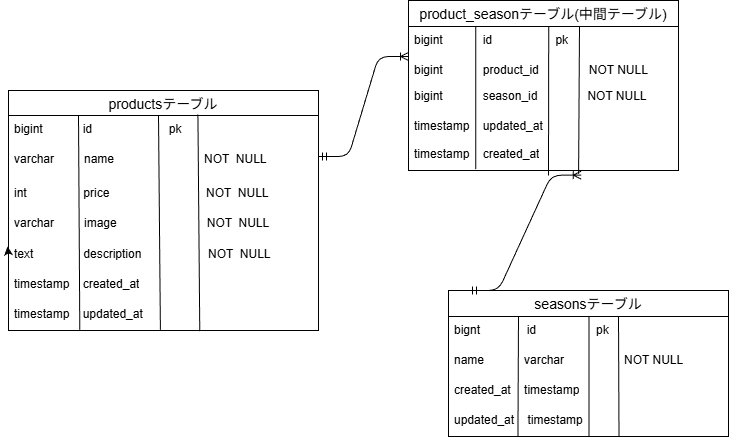

The diagram above was exported from draw.io. Its source (the exported page's mxGraphModel, read from the mxfile embedded in the PNG):
<mxGraphModel dx="990" dy="499" grid="1" gridSize="10" guides="1" tooltips="1" connect="1" arrows="0" fold="1" page="1" pageScale="1" pageWidth="827" pageHeight="1169" math="0" shadow="0">
  <root>
    <mxCell id="0" />
    <mxCell id="1" parent="0" />
    <mxCell id="15" value="productsテーブル" style="swimlane;fontStyle=0;childLayout=stackLayout;horizontal=1;startSize=25;horizontalStack=0;resizeParent=1;resizeParentMax=0;resizeLast=0;collapsible=1;marginBottom=0;align=center;fontSize=14;shadow=0;" parent="1" vertex="1">
      <mxGeometry x="80" y="410" width="310" height="240" as="geometry">
        <mxRectangle x="270" y="430" width="60" height="30" as="alternateBounds" />
      </mxGeometry>
    </mxCell>
    <mxCell id="16" value="bigint&amp;nbsp; &amp;nbsp; &amp;nbsp; &amp;nbsp; &amp;nbsp; &amp;nbsp; id&amp;nbsp; &amp;nbsp; &amp;nbsp; &amp;nbsp; &amp;nbsp; &amp;nbsp; &amp;nbsp; &amp;nbsp; &amp;nbsp; &amp;nbsp; &amp;nbsp; &amp;nbsp;pk&amp;nbsp; &amp;nbsp; &amp;nbsp; &amp;nbsp; &amp;nbsp; &amp;nbsp;&amp;nbsp;" style="text;strokeColor=none;fillColor=none;spacingLeft=4;spacingRight=4;overflow=hidden;rotatable=0;points=[[0,0.5],[1,0.5]];portConstraint=eastwest;fontSize=12;whiteSpace=wrap;html=1;" parent="15" vertex="1">
      <mxGeometry y="25" width="310" height="30" as="geometry" />
    </mxCell>
    <mxCell id="44" value="" style="endArrow=none;html=1;rounded=0;entryX=0.245;entryY=0.078;entryDx=0;entryDy=0;entryPerimeter=0;exitX=0.49;exitY=0.978;exitDx=0;exitDy=0;exitPerimeter=0;" edge="1" parent="15" source="22">
      <mxGeometry relative="1" as="geometry">
        <mxPoint x="152" y="235" as="sourcePoint" />
        <mxPoint x="150" y="25" as="targetPoint" />
        <Array as="points" />
      </mxGeometry>
    </mxCell>
    <mxCell id="17" value="varchar&amp;nbsp; &amp;nbsp; &amp;nbsp; &amp;nbsp; &amp;nbsp;name&amp;nbsp; &amp;nbsp; &amp;nbsp; &amp;nbsp; &amp;nbsp; &amp;nbsp; &amp;nbsp; &amp;nbsp; &amp;nbsp; &amp;nbsp; &amp;nbsp; &amp;nbsp; &amp;nbsp; &amp;nbsp;&lt;span style=&quot;color: rgb(0, 0, 0);&quot;&gt;NOT&amp;nbsp; NULL&amp;nbsp;&lt;/span&gt;" style="text;strokeColor=none;fillColor=none;spacingLeft=4;spacingRight=4;overflow=hidden;rotatable=0;points=[[0,0.5],[1,0.5]];portConstraint=eastwest;fontSize=12;whiteSpace=wrap;html=1;" parent="15" vertex="1">
      <mxGeometry y="55" width="310" height="34" as="geometry" />
    </mxCell>
    <mxCell id="43" value="" style="endArrow=none;html=1;rounded=0;entryX=0.245;entryY=0.078;entryDx=0;entryDy=0;entryPerimeter=0;exitX=0.23;exitY=0.978;exitDx=0;exitDy=0;exitPerimeter=0;" edge="1" parent="15" source="22">
      <mxGeometry relative="1" as="geometry">
        <mxPoint x="73.09999999999995" y="234.98999999999992" as="sourcePoint" />
        <mxPoint x="70.00000000000004" y="25.000000000000032" as="targetPoint" />
        <Array as="points" />
      </mxGeometry>
    </mxCell>
    <mxCell id="19" value="int&amp;nbsp; &amp;nbsp; &amp;nbsp; &amp;nbsp; &amp;nbsp; &amp;nbsp; &amp;nbsp; &amp;nbsp; &amp;nbsp;price&amp;nbsp; &amp;nbsp; &amp;nbsp; &amp;nbsp; &amp;nbsp; &amp;nbsp; &amp;nbsp; &amp;nbsp; &amp;nbsp; &amp;nbsp; &amp;nbsp; &amp;nbsp; &amp;nbsp; &amp;nbsp; &amp;nbsp;&lt;span style=&quot;color: rgb(0, 0, 0);&quot;&gt;NOT&amp;nbsp; NULL&amp;nbsp;&lt;/span&gt;" style="text;strokeColor=none;fillColor=none;spacingLeft=4;spacingRight=4;overflow=hidden;rotatable=0;points=[[0,0.5],[1,0.5]];portConstraint=eastwest;fontSize=12;whiteSpace=wrap;html=1;" parent="15" vertex="1">
      <mxGeometry y="89" width="310" height="30" as="geometry" />
    </mxCell>
    <mxCell id="47" value="" style="endArrow=none;html=1;rounded=0;exitX=0.617;exitY=1.022;exitDx=0;exitDy=0;exitPerimeter=0;entryX=0.611;entryY=-0.033;entryDx=0;entryDy=0;entryPerimeter=0;" edge="1" parent="15" source="22" target="16">
      <mxGeometry relative="1" as="geometry">
        <mxPoint x="159.9999999999999" y="350" as="sourcePoint" />
        <mxPoint x="188.38" y="25" as="targetPoint" />
        <Array as="points" />
      </mxGeometry>
    </mxCell>
    <mxCell id="21" value="varchar&amp;nbsp; &amp;nbsp; &amp;nbsp; &amp;nbsp; &amp;nbsp;image&amp;nbsp; &amp;nbsp; &amp;nbsp; &amp;nbsp; &amp;nbsp; &amp;nbsp; &amp;nbsp; &amp;nbsp; &amp;nbsp; &amp;nbsp; &amp;nbsp; &amp;nbsp; &amp;nbsp; &amp;nbsp;&lt;span style=&quot;color: rgb(0, 0, 0);&quot;&gt;NOT&amp;nbsp; NULL&amp;nbsp;&lt;/span&gt;" style="text;strokeColor=none;fillColor=none;spacingLeft=4;spacingRight=4;overflow=hidden;rotatable=0;points=[[0,0.5],[1,0.5]];portConstraint=eastwest;fontSize=12;whiteSpace=wrap;html=1;container=1;" parent="15" vertex="1">
      <mxGeometry y="119" width="310" height="31" as="geometry" />
    </mxCell>
    <mxCell id="18" value="text&amp;nbsp; &amp;nbsp; &amp;nbsp; &amp;nbsp; &amp;nbsp; &amp;nbsp; &amp;nbsp; &amp;nbsp;description&amp;nbsp; &amp;nbsp; &amp;nbsp; &amp;nbsp; &amp;nbsp; &amp;nbsp; &amp;nbsp; &amp;nbsp; &amp;nbsp; &amp;nbsp;&amp;nbsp;&lt;span style=&quot;color: rgb(0, 0, 0);&quot;&gt;NOT&amp;nbsp; NULL&amp;nbsp;&lt;/span&gt;" style="text;strokeColor=none;fillColor=none;spacingLeft=4;spacingRight=4;overflow=hidden;rotatable=0;points=[[0,0.5],[1,0.5]];portConstraint=eastwest;fontSize=12;whiteSpace=wrap;html=1;" parent="15" vertex="1">
      <mxGeometry y="150" width="310" height="30" as="geometry" />
    </mxCell>
    <mxCell id="23" value="timestamp&amp;nbsp; &amp;nbsp; created_at" style="text;strokeColor=none;fillColor=none;spacingLeft=4;spacingRight=4;overflow=hidden;rotatable=0;points=[[0,0.5],[1,0.5]];portConstraint=eastwest;fontSize=12;whiteSpace=wrap;html=1;" parent="15" vertex="1">
      <mxGeometry y="180" width="310" height="30" as="geometry" />
    </mxCell>
    <mxCell id="39" style="edgeStyle=none;html=1;exitX=0;exitY=0.5;exitDx=0;exitDy=0;entryX=-0.003;entryY=0.2;entryDx=0;entryDy=0;entryPerimeter=0;" edge="1" parent="15" source="18" target="18">
      <mxGeometry relative="1" as="geometry" />
    </mxCell>
    <mxCell id="22" value="&lt;span style=&quot;color: rgb(0, 0, 0);&quot;&gt;timestamp&amp;nbsp; &amp;nbsp;&amp;nbsp;&lt;/span&gt;updated_at" style="text;strokeColor=none;fillColor=none;spacingLeft=4;spacingRight=4;overflow=hidden;rotatable=0;points=[[0,0.5],[1,0.5]];portConstraint=eastwest;fontSize=12;whiteSpace=wrap;html=1;" parent="15" vertex="1">
      <mxGeometry y="210" width="310" height="30" as="geometry" />
    </mxCell>
    <mxCell id="24" value="seasonsテーブル" style="swimlane;fontStyle=0;childLayout=stackLayout;horizontal=1;startSize=26;horizontalStack=0;resizeParent=1;resizeParentMax=0;resizeLast=0;collapsible=1;marginBottom=0;align=center;fontSize=14;" parent="1" vertex="1">
      <mxGeometry x="520" y="610" width="280" height="146" as="geometry" />
    </mxCell>
    <mxCell id="25" value="bignt&amp;nbsp; &amp;nbsp; &amp;nbsp; &amp;nbsp; &amp;nbsp; &amp;nbsp; &amp;nbsp; id&amp;nbsp; &amp;nbsp; &amp;nbsp; &amp;nbsp; &amp;nbsp; &amp;nbsp; &amp;nbsp; &amp;nbsp; &amp;nbsp; pk" style="text;strokeColor=none;fillColor=none;spacingLeft=4;spacingRight=4;overflow=hidden;rotatable=0;points=[[0,0.5],[1,0.5]];portConstraint=eastwest;fontSize=12;whiteSpace=wrap;html=1;" parent="24" vertex="1">
      <mxGeometry y="26" width="280" height="30" as="geometry" />
    </mxCell>
    <mxCell id="51" value="" style="endArrow=none;html=1;rounded=0;entryX=0.245;entryY=0.078;entryDx=0;entryDy=0;entryPerimeter=0;exitX=0.502;exitY=1.011;exitDx=0;exitDy=0;exitPerimeter=0;" edge="1" parent="24">
      <mxGeometry relative="1" as="geometry">
        <mxPoint x="170.5" y="146" as="sourcePoint" />
        <mxPoint x="170" y="26" as="targetPoint" />
        <Array as="points" />
      </mxGeometry>
    </mxCell>
    <mxCell id="26" value="name&amp;nbsp; &amp;nbsp; &amp;nbsp; &amp;nbsp; &amp;nbsp; &amp;nbsp; varchar&amp;nbsp; &amp;nbsp; &amp;nbsp; &amp;nbsp; &amp;nbsp; &amp;nbsp; &amp;nbsp; &amp;nbsp; &amp;nbsp; NOT NULL" style="text;strokeColor=none;fillColor=none;spacingLeft=4;spacingRight=4;overflow=hidden;rotatable=0;points=[[0,0.5],[1,0.5]];portConstraint=eastwest;fontSize=12;whiteSpace=wrap;html=1;" parent="24" vertex="1">
      <mxGeometry y="56" width="280" height="30" as="geometry" />
    </mxCell>
    <mxCell id="48" value="" style="endArrow=none;html=1;rounded=0;entryX=0.245;entryY=0.078;entryDx=0;entryDy=0;entryPerimeter=0;exitX=0.248;exitY=1.011;exitDx=0;exitDy=0;exitPerimeter=0;" edge="1" parent="24" source="28">
      <mxGeometry relative="1" as="geometry">
        <mxPoint x="70" y="155" as="sourcePoint" />
        <mxPoint x="70" y="26" as="targetPoint" />
        <Array as="points" />
      </mxGeometry>
    </mxCell>
    <mxCell id="50" value="" style="endArrow=none;html=1;rounded=0;entryX=0.245;entryY=0.078;entryDx=0;entryDy=0;entryPerimeter=0;exitX=0.502;exitY=1.011;exitDx=0;exitDy=0;exitPerimeter=0;" edge="1" parent="24" source="28">
      <mxGeometry relative="1" as="geometry">
        <mxPoint x="139.5" y="146" as="sourcePoint" />
        <mxPoint x="140.5" y="26" as="targetPoint" />
        <Array as="points" />
      </mxGeometry>
    </mxCell>
    <mxCell id="30" value="created_at&amp;nbsp; &amp;nbsp; timestamp&lt;div&gt;&lt;span style=&quot;color: rgb(0, 0, 0);&quot;&gt;&lt;br&gt;&lt;/span&gt;&lt;/div&gt;" style="text;strokeColor=none;fillColor=none;spacingLeft=4;spacingRight=4;overflow=hidden;rotatable=0;points=[[0,0.5],[1,0.5]];portConstraint=eastwest;fontSize=12;whiteSpace=wrap;html=1;" parent="24" vertex="1">
      <mxGeometry y="86" width="280" height="30" as="geometry" />
    </mxCell>
    <mxCell id="28" value="updated_at&amp;nbsp; &amp;nbsp;&lt;span style=&quot;color: rgb(0, 0, 0);&quot;&gt;&amp;nbsp;timestamp&lt;/span&gt;" style="text;strokeColor=none;fillColor=none;spacingLeft=4;spacingRight=4;overflow=hidden;rotatable=0;points=[[0,0.5],[1,0.5]];portConstraint=eastwest;fontSize=12;whiteSpace=wrap;html=1;" parent="24" vertex="1">
      <mxGeometry y="116" width="280" height="30" as="geometry" />
    </mxCell>
    <mxCell id="31" value="product_seasonテーブル(中間テーブル)" style="swimlane;fontStyle=0;childLayout=stackLayout;horizontal=1;startSize=26;horizontalStack=0;resizeParent=1;resizeParentMax=0;resizeLast=0;collapsible=1;marginBottom=0;align=center;fontSize=14;" parent="1" vertex="1">
      <mxGeometry x="480" y="320" width="270" height="170" as="geometry" />
    </mxCell>
    <mxCell id="53" value="" style="endArrow=none;html=1;rounded=0;entryX=0.249;entryY=0.156;entryDx=0;entryDy=0;entryPerimeter=0;exitX=0.249;exitY=0.956;exitDx=0;exitDy=0;exitPerimeter=0;" edge="1" parent="31">
      <mxGeometry relative="1" as="geometry">
        <mxPoint x="140" y="175" as="sourcePoint" />
        <mxPoint x="140.23000000000002" y="25.99999999999995" as="targetPoint" />
        <Array as="points" />
      </mxGeometry>
    </mxCell>
    <mxCell id="32" value="bigint&amp;nbsp; &amp;nbsp; &amp;nbsp; &amp;nbsp; &amp;nbsp; &amp;nbsp; id&amp;nbsp; &amp;nbsp; &amp;nbsp; &amp;nbsp; &amp;nbsp; &amp;nbsp; &amp;nbsp; &amp;nbsp; &amp;nbsp; &amp;nbsp;pk&amp;nbsp; &amp;nbsp; &amp;nbsp; &amp;nbsp; &amp;nbsp; &amp;nbsp; &amp;nbsp;" style="text;strokeColor=none;fillColor=none;spacingLeft=4;spacingRight=4;overflow=hidden;rotatable=0;points=[[0,0.5],[1,0.5]];portConstraint=eastwest;fontSize=12;whiteSpace=wrap;html=1;" parent="31" vertex="1">
      <mxGeometry y="26" width="270" height="30" as="geometry" />
    </mxCell>
    <mxCell id="52" value="" style="endArrow=none;html=1;rounded=0;entryX=0.249;entryY=0.156;entryDx=0;entryDy=0;entryPerimeter=0;exitX=0.249;exitY=0.956;exitDx=0;exitDy=0;exitPerimeter=0;" edge="1" parent="31" source="35">
      <mxGeometry relative="1" as="geometry">
        <mxPoint x="68.58000000000004" y="172.64000000000004" as="sourcePoint" />
        <mxPoint x="67.23000000000002" y="25.99999999999995" as="targetPoint" />
        <Array as="points" />
      </mxGeometry>
    </mxCell>
    <mxCell id="33" value="&lt;span style=&quot;color: rgb(0, 0, 0);&quot;&gt;bigint&amp;nbsp; &amp;nbsp; &amp;nbsp; &amp;nbsp; &amp;nbsp; &amp;nbsp;&amp;nbsp;&lt;/span&gt;product_id&amp;nbsp; &amp;nbsp; &amp;nbsp; &amp;nbsp; &amp;nbsp; &amp;nbsp; &amp;nbsp; &amp;nbsp;NOT NULL&amp;nbsp; &amp;nbsp;&amp;nbsp;" style="text;strokeColor=none;fillColor=none;spacingLeft=4;spacingRight=4;overflow=hidden;rotatable=0;points=[[0,0.5],[1,0.5]];portConstraint=eastwest;fontSize=12;whiteSpace=wrap;html=1;" parent="31" vertex="1">
      <mxGeometry y="56" width="270" height="26" as="geometry" />
    </mxCell>
    <mxCell id="54" value="" style="endArrow=none;html=1;rounded=0;entryX=0.245;entryY=0.078;entryDx=0;entryDy=0;entryPerimeter=0;exitX=0.63;exitY=1.111;exitDx=0;exitDy=0;exitPerimeter=0;" edge="1" parent="31" source="35">
      <mxGeometry relative="1" as="geometry">
        <mxPoint x="170" y="173" as="sourcePoint" />
        <mxPoint x="171" y="26" as="targetPoint" />
        <Array as="points" />
      </mxGeometry>
    </mxCell>
    <mxCell id="36" value="&lt;span style=&quot;color: rgb(0, 0, 0);&quot;&gt;bigint&amp;nbsp; &amp;nbsp; &amp;nbsp; &amp;nbsp; &amp;nbsp; &amp;nbsp; season&lt;/span&gt;_id&amp;nbsp; &amp;nbsp; &amp;nbsp; &amp;nbsp; &amp;nbsp; &amp;nbsp; &amp;nbsp; &amp;nbsp;NOT NULL&amp;nbsp; &amp;nbsp;&amp;nbsp;" style="text;strokeColor=none;fillColor=none;spacingLeft=4;spacingRight=4;overflow=hidden;rotatable=0;points=[[0,0.5],[1,0.5]];portConstraint=eastwest;fontSize=12;whiteSpace=wrap;html=1;" parent="31" vertex="1">
      <mxGeometry y="82" width="270" height="30" as="geometry" />
    </mxCell>
    <mxCell id="34" value="timestamp&amp;nbsp; &amp;nbsp; updated_at" style="text;strokeColor=none;fillColor=none;spacingLeft=4;spacingRight=4;overflow=hidden;rotatable=0;points=[[0,0.5],[1,0.5]];portConstraint=eastwest;fontSize=12;whiteSpace=wrap;html=1;" parent="31" vertex="1">
      <mxGeometry y="112" width="270" height="28" as="geometry" />
    </mxCell>
    <mxCell id="63" value="" style="edgeStyle=entityRelationEdgeStyle;fontSize=12;html=1;endArrow=ERoneToMany;startArrow=ERmandOne;" edge="1" parent="31">
      <mxGeometry width="100" height="100" relative="1" as="geometry">
        <mxPoint x="-90" y="156" as="sourcePoint" />
        <mxPoint y="56" as="targetPoint" />
      </mxGeometry>
    </mxCell>
    <mxCell id="35" value="timestamp&amp;nbsp; &amp;nbsp; created_at" style="text;strokeColor=none;fillColor=none;spacingLeft=4;spacingRight=4;overflow=hidden;rotatable=0;points=[[0,0.5],[1,0.5]];portConstraint=eastwest;fontSize=12;whiteSpace=wrap;html=1;" parent="31" vertex="1">
      <mxGeometry y="140" width="270" height="30" as="geometry" />
    </mxCell>
    <mxCell id="64" value="" style="edgeStyle=entityRelationEdgeStyle;fontSize=12;html=1;endArrow=ERoneToMany;startArrow=ERmandOne;entryX=0.64;entryY=1.156;entryDx=0;entryDy=0;entryPerimeter=0;" edge="1" parent="1" target="35">
      <mxGeometry width="100" height="100" relative="1" as="geometry">
        <mxPoint x="540" y="610" as="sourcePoint" />
        <mxPoint x="630" y="510" as="targetPoint" />
        <Array as="points">
          <mxPoint x="580" y="610" />
          <mxPoint x="630" y="570" />
          <mxPoint x="610" y="490" />
          <mxPoint x="630" y="570" />
          <mxPoint x="590" y="560" />
          <mxPoint x="590" y="620" />
        </Array>
      </mxGeometry>
    </mxCell>
  </root>
</mxGraphModel>